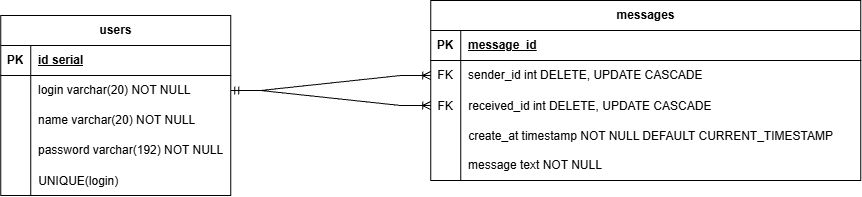

The diagram above was exported from draw.io. Its source (the exported page's mxGraphModel, read from the mxfile embedded in the PNG):
<mxGraphModel dx="1319" dy="711" grid="1" gridSize="10" guides="1" tooltips="1" connect="1" arrows="1" fold="1" page="1" pageScale="1" pageWidth="827" pageHeight="1169" math="0" shadow="0">
  <root>
    <mxCell id="0" />
    <mxCell id="1" parent="0" />
    <mxCell id="Vm3hKgkqDUuD-_aTBJnO-1" parent="1" style="shape=table;startSize=30;container=1;collapsible=1;childLayout=tableLayout;fixedRows=1;rowLines=0;fontStyle=1;align=center;resizeLast=1;html=1;" value="users" vertex="1">
      <mxGeometry height="180" width="230" x="60" y="180" as="geometry" />
    </mxCell>
    <mxCell id="Vm3hKgkqDUuD-_aTBJnO-2" parent="Vm3hKgkqDUuD-_aTBJnO-1" style="shape=tableRow;horizontal=0;startSize=0;swimlaneHead=0;swimlaneBody=0;fillColor=none;collapsible=0;dropTarget=0;points=[[0,0.5],[1,0.5]];portConstraint=eastwest;top=0;left=0;right=0;bottom=1;" value="" vertex="1">
      <mxGeometry height="30" width="230" y="30" as="geometry" />
    </mxCell>
    <mxCell id="Vm3hKgkqDUuD-_aTBJnO-3" parent="Vm3hKgkqDUuD-_aTBJnO-2" style="shape=partialRectangle;connectable=0;fillColor=none;top=0;left=0;bottom=0;right=0;fontStyle=1;overflow=hidden;whiteSpace=wrap;html=1;" value="PK" vertex="1">
      <mxGeometry height="30" width="30" as="geometry">
        <mxRectangle height="30" width="30" as="alternateBounds" />
      </mxGeometry>
    </mxCell>
    <mxCell id="Vm3hKgkqDUuD-_aTBJnO-4" parent="Vm3hKgkqDUuD-_aTBJnO-2" style="shape=partialRectangle;connectable=0;fillColor=none;top=0;left=0;bottom=0;right=0;align=left;spacingLeft=6;fontStyle=5;overflow=hidden;whiteSpace=wrap;html=1;" value="id serial" vertex="1">
      <mxGeometry height="30" width="200" x="30" as="geometry">
        <mxRectangle height="30" width="200" as="alternateBounds" />
      </mxGeometry>
    </mxCell>
    <mxCell id="Vm3hKgkqDUuD-_aTBJnO-5" parent="Vm3hKgkqDUuD-_aTBJnO-1" style="shape=tableRow;horizontal=0;startSize=0;swimlaneHead=0;swimlaneBody=0;fillColor=none;collapsible=0;dropTarget=0;points=[[0,0.5],[1,0.5]];portConstraint=eastwest;top=0;left=0;right=0;bottom=0;" value="" vertex="1">
      <mxGeometry height="30" width="230" y="60" as="geometry" />
    </mxCell>
    <mxCell id="Vm3hKgkqDUuD-_aTBJnO-6" parent="Vm3hKgkqDUuD-_aTBJnO-5" style="shape=partialRectangle;connectable=0;fillColor=none;top=0;left=0;bottom=0;right=0;editable=1;overflow=hidden;whiteSpace=wrap;html=1;" value="" vertex="1">
      <mxGeometry height="30" width="30" as="geometry">
        <mxRectangle height="30" width="30" as="alternateBounds" />
      </mxGeometry>
    </mxCell>
    <mxCell id="Vm3hKgkqDUuD-_aTBJnO-7" parent="Vm3hKgkqDUuD-_aTBJnO-5" style="shape=partialRectangle;connectable=0;fillColor=none;top=0;left=0;bottom=0;right=0;align=left;spacingLeft=6;overflow=hidden;whiteSpace=wrap;html=1;" value="login varchar(20) NOT NULL" vertex="1">
      <mxGeometry height="30" width="200" x="30" as="geometry">
        <mxRectangle height="30" width="200" as="alternateBounds" />
      </mxGeometry>
    </mxCell>
    <mxCell id="Vm3hKgkqDUuD-_aTBJnO-8" parent="Vm3hKgkqDUuD-_aTBJnO-1" style="shape=tableRow;horizontal=0;startSize=0;swimlaneHead=0;swimlaneBody=0;fillColor=none;collapsible=0;dropTarget=0;points=[[0,0.5],[1,0.5]];portConstraint=eastwest;top=0;left=0;right=0;bottom=0;" value="" vertex="1">
      <mxGeometry height="30" width="230" y="90" as="geometry" />
    </mxCell>
    <mxCell id="Vm3hKgkqDUuD-_aTBJnO-9" parent="Vm3hKgkqDUuD-_aTBJnO-8" style="shape=partialRectangle;connectable=0;fillColor=none;top=0;left=0;bottom=0;right=0;editable=1;overflow=hidden;whiteSpace=wrap;html=1;" value="" vertex="1">
      <mxGeometry height="30" width="30" as="geometry">
        <mxRectangle height="30" width="30" as="alternateBounds" />
      </mxGeometry>
    </mxCell>
    <mxCell id="Vm3hKgkqDUuD-_aTBJnO-10" parent="Vm3hKgkqDUuD-_aTBJnO-8" style="shape=partialRectangle;connectable=0;fillColor=none;top=0;left=0;bottom=0;right=0;align=left;spacingLeft=6;overflow=hidden;whiteSpace=wrap;html=1;" value="name varchar(20) NOT NULL" vertex="1">
      <mxGeometry height="30" width="200" x="30" as="geometry">
        <mxRectangle height="30" width="200" as="alternateBounds" />
      </mxGeometry>
    </mxCell>
    <mxCell id="Vm3hKgkqDUuD-_aTBJnO-11" parent="Vm3hKgkqDUuD-_aTBJnO-1" style="shape=tableRow;horizontal=0;startSize=0;swimlaneHead=0;swimlaneBody=0;fillColor=none;collapsible=0;dropTarget=0;points=[[0,0.5],[1,0.5]];portConstraint=eastwest;top=0;left=0;right=0;bottom=0;" value="" vertex="1">
      <mxGeometry height="30" width="230" y="120" as="geometry" />
    </mxCell>
    <mxCell id="Vm3hKgkqDUuD-_aTBJnO-12" parent="Vm3hKgkqDUuD-_aTBJnO-11" style="shape=partialRectangle;connectable=0;fillColor=none;top=0;left=0;bottom=0;right=0;editable=1;overflow=hidden;whiteSpace=wrap;html=1;" value="" vertex="1">
      <mxGeometry height="30" width="30" as="geometry">
        <mxRectangle height="30" width="30" as="alternateBounds" />
      </mxGeometry>
    </mxCell>
    <mxCell id="Vm3hKgkqDUuD-_aTBJnO-13" parent="Vm3hKgkqDUuD-_aTBJnO-11" style="shape=partialRectangle;connectable=0;fillColor=none;top=0;left=0;bottom=0;right=0;align=left;spacingLeft=6;overflow=hidden;whiteSpace=wrap;html=1;" value="password varchar(192) NOT NULL" vertex="1">
      <mxGeometry height="30" width="200" x="30" as="geometry">
        <mxRectangle height="30" width="200" as="alternateBounds" />
      </mxGeometry>
    </mxCell>
    <mxCell id="Vm3hKgkqDUuD-_aTBJnO-14" parent="Vm3hKgkqDUuD-_aTBJnO-1" style="shape=tableRow;horizontal=0;startSize=0;swimlaneHead=0;swimlaneBody=0;fillColor=none;collapsible=0;dropTarget=0;points=[[0,0.5],[1,0.5]];portConstraint=eastwest;top=0;left=0;right=0;bottom=0;" value="" vertex="1">
      <mxGeometry height="30" width="230" y="150" as="geometry" />
    </mxCell>
    <mxCell id="Vm3hKgkqDUuD-_aTBJnO-15" parent="Vm3hKgkqDUuD-_aTBJnO-14" style="shape=partialRectangle;connectable=0;fillColor=none;top=0;left=0;bottom=0;right=0;editable=1;overflow=hidden;" value="" vertex="1">
      <mxGeometry height="30" width="30" as="geometry">
        <mxRectangle height="30" width="30" as="alternateBounds" />
      </mxGeometry>
    </mxCell>
    <mxCell id="Vm3hKgkqDUuD-_aTBJnO-16" parent="Vm3hKgkqDUuD-_aTBJnO-14" style="shape=partialRectangle;connectable=0;fillColor=none;top=0;left=0;bottom=0;right=0;align=left;spacingLeft=6;overflow=hidden;" value="UNIQUE(login)" vertex="1">
      <mxGeometry height="30" width="200" x="30" as="geometry">
        <mxRectangle height="30" width="200" as="alternateBounds" />
      </mxGeometry>
    </mxCell>
    <mxCell id="Vm3hKgkqDUuD-_aTBJnO-30" parent="1" style="shape=table;startSize=30;container=1;collapsible=1;childLayout=tableLayout;fixedRows=1;rowLines=0;fontStyle=1;align=center;resizeLast=1;html=1;" value="messages" vertex="1">
      <mxGeometry height="180" width="430" x="490" y="165" as="geometry" />
    </mxCell>
    <mxCell id="Vm3hKgkqDUuD-_aTBJnO-31" parent="Vm3hKgkqDUuD-_aTBJnO-30" style="shape=tableRow;horizontal=0;startSize=0;swimlaneHead=0;swimlaneBody=0;fillColor=none;collapsible=0;dropTarget=0;points=[[0,0.5],[1,0.5]];portConstraint=eastwest;top=0;left=0;right=0;bottom=1;" value="" vertex="1">
      <mxGeometry height="30" width="430" y="30" as="geometry" />
    </mxCell>
    <mxCell id="Vm3hKgkqDUuD-_aTBJnO-32" parent="Vm3hKgkqDUuD-_aTBJnO-31" style="shape=partialRectangle;connectable=0;fillColor=none;top=0;left=0;bottom=0;right=0;fontStyle=1;overflow=hidden;whiteSpace=wrap;html=1;" value="PK" vertex="1">
      <mxGeometry height="30" width="30" as="geometry">
        <mxRectangle height="30" width="30" as="alternateBounds" />
      </mxGeometry>
    </mxCell>
    <mxCell id="Vm3hKgkqDUuD-_aTBJnO-33" parent="Vm3hKgkqDUuD-_aTBJnO-31" style="shape=partialRectangle;connectable=0;fillColor=none;top=0;left=0;bottom=0;right=0;align=left;spacingLeft=6;fontStyle=5;overflow=hidden;whiteSpace=wrap;html=1;" value="message_id" vertex="1">
      <mxGeometry height="30" width="400" x="30" as="geometry">
        <mxRectangle height="30" width="400" as="alternateBounds" />
      </mxGeometry>
    </mxCell>
    <mxCell id="Vm3hKgkqDUuD-_aTBJnO-34" parent="Vm3hKgkqDUuD-_aTBJnO-30" style="shape=tableRow;horizontal=0;startSize=0;swimlaneHead=0;swimlaneBody=0;fillColor=none;collapsible=0;dropTarget=0;points=[[0,0.5],[1,0.5]];portConstraint=eastwest;top=0;left=0;right=0;bottom=0;" value="" vertex="1">
      <mxGeometry height="30" width="430" y="60" as="geometry" />
    </mxCell>
    <mxCell id="Vm3hKgkqDUuD-_aTBJnO-35" parent="Vm3hKgkqDUuD-_aTBJnO-34" style="shape=partialRectangle;connectable=0;fillColor=none;top=0;left=0;bottom=0;right=0;editable=1;overflow=hidden;whiteSpace=wrap;html=1;" value="FK" vertex="1">
      <mxGeometry height="30" width="30" as="geometry">
        <mxRectangle height="30" width="30" as="alternateBounds" />
      </mxGeometry>
    </mxCell>
    <mxCell id="Vm3hKgkqDUuD-_aTBJnO-36" parent="Vm3hKgkqDUuD-_aTBJnO-34" style="shape=partialRectangle;connectable=0;fillColor=none;top=0;left=0;bottom=0;right=0;align=left;spacingLeft=6;overflow=hidden;whiteSpace=wrap;html=1;" value="sender_id int DELETE, UPDATE CASCADE" vertex="1">
      <mxGeometry height="30" width="400" x="30" as="geometry">
        <mxRectangle height="30" width="400" as="alternateBounds" />
      </mxGeometry>
    </mxCell>
    <mxCell id="Vm3hKgkqDUuD-_aTBJnO-37" parent="Vm3hKgkqDUuD-_aTBJnO-30" style="shape=tableRow;horizontal=0;startSize=0;swimlaneHead=0;swimlaneBody=0;fillColor=none;collapsible=0;dropTarget=0;points=[[0,0.5],[1,0.5]];portConstraint=eastwest;top=0;left=0;right=0;bottom=0;" value="" vertex="1">
      <mxGeometry height="30" width="430" y="90" as="geometry" />
    </mxCell>
    <mxCell id="Vm3hKgkqDUuD-_aTBJnO-38" parent="Vm3hKgkqDUuD-_aTBJnO-37" style="shape=partialRectangle;connectable=0;fillColor=none;top=0;left=0;bottom=0;right=0;editable=1;overflow=hidden;" value="FK" vertex="1">
      <mxGeometry height="30" width="30" as="geometry">
        <mxRectangle height="30" width="30" as="alternateBounds" />
      </mxGeometry>
    </mxCell>
    <mxCell id="Vm3hKgkqDUuD-_aTBJnO-39" parent="Vm3hKgkqDUuD-_aTBJnO-37" style="shape=partialRectangle;connectable=0;fillColor=none;top=0;left=0;bottom=0;right=0;align=left;spacingLeft=6;overflow=hidden;" value="received_id int DELETE, UPDATE CASCADE" vertex="1">
      <mxGeometry height="30" width="400" x="30" as="geometry">
        <mxRectangle height="30" width="400" as="alternateBounds" />
      </mxGeometry>
    </mxCell>
    <mxCell id="Vm3hKgkqDUuD-_aTBJnO-40" parent="Vm3hKgkqDUuD-_aTBJnO-30" style="shape=tableRow;horizontal=0;startSize=0;swimlaneHead=0;swimlaneBody=0;fillColor=none;collapsible=0;dropTarget=0;points=[[0,0.5],[1,0.5]];portConstraint=eastwest;top=0;left=0;right=0;bottom=0;" value="" vertex="1">
      <mxGeometry height="30" width="430" y="120" as="geometry" />
    </mxCell>
    <mxCell id="Vm3hKgkqDUuD-_aTBJnO-41" parent="Vm3hKgkqDUuD-_aTBJnO-40" style="shape=partialRectangle;connectable=0;fillColor=none;top=0;left=0;bottom=0;right=0;editable=1;overflow=hidden;" value="" vertex="1">
      <mxGeometry height="30" width="30" as="geometry">
        <mxRectangle height="30" width="30" as="alternateBounds" />
      </mxGeometry>
    </mxCell>
    <mxCell id="Vm3hKgkqDUuD-_aTBJnO-42" parent="Vm3hKgkqDUuD-_aTBJnO-40" style="shape=partialRectangle;connectable=0;fillColor=none;top=0;left=0;bottom=0;right=0;align=left;spacingLeft=6;overflow=hidden;" value="create_at timestamp NOT NULL DEFAULT CURRENT_TIMESTAMP" vertex="1">
      <mxGeometry height="30" width="400" x="30" as="geometry">
        <mxRectangle height="30" width="400" as="alternateBounds" />
      </mxGeometry>
    </mxCell>
    <mxCell id="Vm3hKgkqDUuD-_aTBJnO-46" parent="Vm3hKgkqDUuD-_aTBJnO-30" style="shape=tableRow;horizontal=0;startSize=0;swimlaneHead=0;swimlaneBody=0;fillColor=none;collapsible=0;dropTarget=0;points=[[0,0.5],[1,0.5]];portConstraint=eastwest;top=0;left=0;right=0;bottom=0;" value="" vertex="1">
      <mxGeometry height="30" width="430" y="150" as="geometry" />
    </mxCell>
    <mxCell id="Vm3hKgkqDUuD-_aTBJnO-47" parent="Vm3hKgkqDUuD-_aTBJnO-46" style="shape=partialRectangle;connectable=0;fillColor=none;top=0;left=0;bottom=0;right=0;editable=1;overflow=hidden;whiteSpace=wrap;html=1;" value="" vertex="1">
      <mxGeometry height="30" width="30" as="geometry">
        <mxRectangle height="30" width="30" as="alternateBounds" />
      </mxGeometry>
    </mxCell>
    <mxCell id="Vm3hKgkqDUuD-_aTBJnO-48" parent="Vm3hKgkqDUuD-_aTBJnO-46" style="shape=partialRectangle;connectable=0;fillColor=none;top=0;left=0;bottom=0;right=0;align=left;spacingLeft=6;overflow=hidden;whiteSpace=wrap;html=1;" value="message text NOT NULL" vertex="1">
      <mxGeometry height="30" width="400" x="30" as="geometry">
        <mxRectangle height="30" width="400" as="alternateBounds" />
      </mxGeometry>
    </mxCell>
    <mxCell id="Vm3hKgkqDUuD-_aTBJnO-49" edge="1" parent="1" source="Vm3hKgkqDUuD-_aTBJnO-5" style="edgeStyle=entityRelationEdgeStyle;fontSize=12;html=1;endArrow=ERoneToMany;startArrow=ERmandOne;rounded=0;exitX=1;exitY=0.5;exitDx=0;exitDy=0;entryX=0;entryY=0.5;entryDx=0;entryDy=0;" target="Vm3hKgkqDUuD-_aTBJnO-37" value="">
      <mxGeometry height="100" relative="1" width="100" as="geometry">
        <mxPoint x="420" y="650" as="sourcePoint" />
        <mxPoint x="525" y="550" as="targetPoint" />
      </mxGeometry>
    </mxCell>
    <mxCell id="Vm3hKgkqDUuD-_aTBJnO-50" edge="1" parent="1" source="Vm3hKgkqDUuD-_aTBJnO-5" style="edgeStyle=entityRelationEdgeStyle;fontSize=12;html=1;endArrow=ERoneToMany;startArrow=ERmandOne;rounded=0;exitX=1;exitY=0.5;exitDx=0;exitDy=0;entryX=0;entryY=0.5;entryDx=0;entryDy=0;" target="Vm3hKgkqDUuD-_aTBJnO-34" value="">
      <mxGeometry height="100" relative="1" width="100" as="geometry">
        <mxPoint x="340" y="610" as="sourcePoint" />
        <mxPoint x="445" y="510" as="targetPoint" />
      </mxGeometry>
    </mxCell>
  </root>
</mxGraphModel>